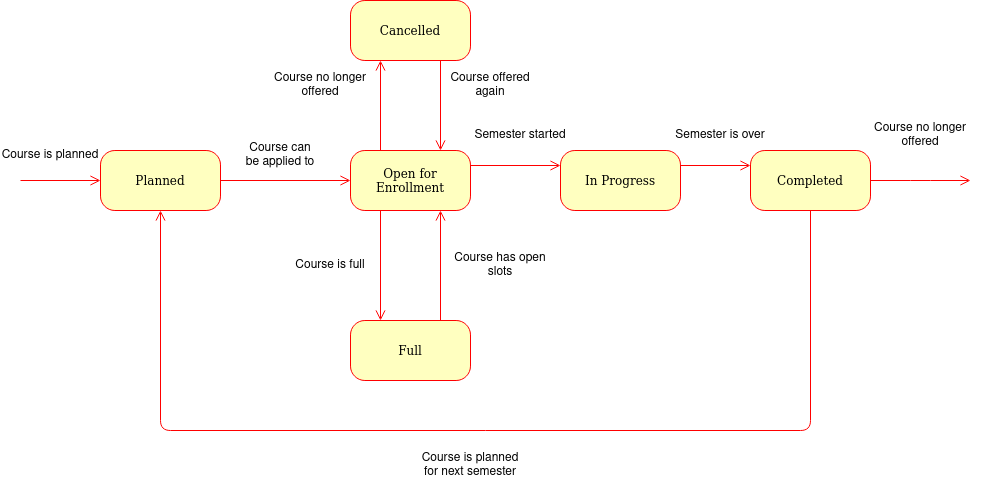

The diagram above was exported from draw.io. Its source (the exported page's mxGraphModel, read from the mxfile embedded in the PNG):
<mxGraphModel dx="1486" dy="562" grid="1" gridSize="10" guides="1" tooltips="1" connect="1" arrows="1" fold="1" page="1" pageScale="1" pageWidth="1100" pageHeight="850" background="none" math="0" shadow="0">
  <root>
    <mxCell id="0" />
    <mxCell id="1" parent="0" />
    <mxCell id="kY_wWsad2fsnwBQH0sfH-90" value="Planned" style="rounded=1;whiteSpace=wrap;html=1;arcSize=24;fillColor=#ffffc0;strokeColor=#ff0000;shadow=0;comic=0;labelBackgroundColor=none;fontFamily=Verdana;fontSize=12;fontColor=#000000;align=center;" parent="1" vertex="1">
      <mxGeometry x="180" y="280" width="120" height="60" as="geometry" />
    </mxCell>
    <mxCell id="kY_wWsad2fsnwBQH0sfH-91" style="html=1;labelBackgroundColor=none;endArrow=open;endSize=8;strokeColor=#ff0000;fontFamily=Verdana;fontSize=12;align=left;" parent="1" target="kY_wWsad2fsnwBQH0sfH-90" edge="1">
      <mxGeometry relative="1" as="geometry">
        <mxPoint x="100" y="310" as="sourcePoint" />
      </mxGeometry>
    </mxCell>
    <mxCell id="kY_wWsad2fsnwBQH0sfH-92" value="Course is planned" style="text;html=1;align=center;verticalAlign=middle;whiteSpace=wrap;rounded=0;" parent="1" vertex="1">
      <mxGeometry x="80" y="270" width="100" height="30" as="geometry" />
    </mxCell>
    <mxCell id="kY_wWsad2fsnwBQH0sfH-93" style="edgeStyle=orthogonalEdgeStyle;html=1;labelBackgroundColor=none;endArrow=open;endSize=8;strokeColor=#ff0000;fontFamily=Verdana;fontSize=12;align=left;exitX=1;exitY=0.5;exitDx=0;exitDy=0;entryX=0;entryY=0.5;entryDx=0;entryDy=0;" parent="1" source="kY_wWsad2fsnwBQH0sfH-90" target="kY_wWsad2fsnwBQH0sfH-119" edge="1">
      <mxGeometry relative="1" as="geometry">
        <mxPoint x="320" y="309.5" as="sourcePoint" />
        <mxPoint x="420" y="310" as="targetPoint" />
      </mxGeometry>
    </mxCell>
    <mxCell id="kY_wWsad2fsnwBQH0sfH-95" value="Course can be applied to" style="text;html=1;align=center;verticalAlign=middle;whiteSpace=wrap;rounded=0;" parent="1" vertex="1">
      <mxGeometry x="320" y="270" width="80" height="30" as="geometry" />
    </mxCell>
    <mxCell id="kY_wWsad2fsnwBQH0sfH-115" value="Cancelled" style="rounded=1;whiteSpace=wrap;html=1;arcSize=24;fillColor=#ffffc0;strokeColor=#ff0000;shadow=0;comic=0;labelBackgroundColor=none;fontFamily=Verdana;fontSize=12;fontColor=#000000;align=center;" parent="1" vertex="1">
      <mxGeometry x="430" y="130" width="120" height="60" as="geometry" />
    </mxCell>
    <mxCell id="kY_wWsad2fsnwBQH0sfH-116" value="Completed" style="rounded=1;whiteSpace=wrap;html=1;arcSize=24;fillColor=#ffffc0;strokeColor=#ff0000;shadow=0;comic=0;labelBackgroundColor=none;fontFamily=Verdana;fontSize=12;fontColor=#000000;align=center;" parent="1" vertex="1">
      <mxGeometry x="830" y="280" width="120" height="60" as="geometry" />
    </mxCell>
    <mxCell id="kY_wWsad2fsnwBQH0sfH-117" value="In Progress" style="rounded=1;whiteSpace=wrap;html=1;arcSize=24;fillColor=#ffffc0;strokeColor=#ff0000;shadow=0;comic=0;labelBackgroundColor=none;fontFamily=Verdana;fontSize=12;fontColor=#000000;align=center;" parent="1" vertex="1">
      <mxGeometry x="640" y="280" width="120" height="60" as="geometry" />
    </mxCell>
    <mxCell id="kY_wWsad2fsnwBQH0sfH-118" value="Full" style="rounded=1;whiteSpace=wrap;html=1;arcSize=24;fillColor=#ffffc0;strokeColor=#ff0000;shadow=0;comic=0;labelBackgroundColor=none;fontFamily=Verdana;fontSize=12;fontColor=#000000;align=center;" parent="1" vertex="1">
      <mxGeometry x="430" y="450" width="120" height="60" as="geometry" />
    </mxCell>
    <mxCell id="kY_wWsad2fsnwBQH0sfH-119" value="Open for Enrollment" style="rounded=1;whiteSpace=wrap;html=1;arcSize=24;fillColor=#ffffc0;strokeColor=#ff0000;shadow=0;comic=0;labelBackgroundColor=none;fontFamily=Verdana;fontSize=12;fontColor=#000000;align=center;" parent="1" vertex="1">
      <mxGeometry x="430" y="280" width="120" height="60" as="geometry" />
    </mxCell>
    <mxCell id="kY_wWsad2fsnwBQH0sfH-121" style="edgeStyle=orthogonalEdgeStyle;html=1;labelBackgroundColor=none;endArrow=open;endSize=8;strokeColor=#ff0000;fontFamily=Verdana;fontSize=12;align=left;exitX=0.25;exitY=1;exitDx=0;exitDy=0;entryX=0.25;entryY=0;entryDx=0;entryDy=0;" parent="1" source="kY_wWsad2fsnwBQH0sfH-119" target="kY_wWsad2fsnwBQH0sfH-118" edge="1">
      <mxGeometry relative="1" as="geometry">
        <mxPoint x="420" y="420" as="sourcePoint" />
        <mxPoint x="500" y="420" as="targetPoint" />
      </mxGeometry>
    </mxCell>
    <mxCell id="kY_wWsad2fsnwBQH0sfH-122" style="edgeStyle=orthogonalEdgeStyle;html=1;labelBackgroundColor=none;endArrow=open;endSize=8;strokeColor=#ff0000;fontFamily=Verdana;fontSize=12;align=left;exitX=1;exitY=0.25;exitDx=0;exitDy=0;entryX=0;entryY=0.25;entryDx=0;entryDy=0;" parent="1" source="kY_wWsad2fsnwBQH0sfH-119" target="kY_wWsad2fsnwBQH0sfH-117" edge="1">
      <mxGeometry relative="1" as="geometry">
        <mxPoint x="540" y="320" as="sourcePoint" />
        <mxPoint x="620" y="320" as="targetPoint" />
      </mxGeometry>
    </mxCell>
    <mxCell id="kY_wWsad2fsnwBQH0sfH-124" style="edgeStyle=orthogonalEdgeStyle;html=1;labelBackgroundColor=none;endArrow=open;endSize=8;strokeColor=#ff0000;fontFamily=Verdana;fontSize=12;align=left;exitX=1;exitY=0.25;exitDx=0;exitDy=0;entryX=0;entryY=0.25;entryDx=0;entryDy=0;" parent="1" source="kY_wWsad2fsnwBQH0sfH-117" target="kY_wWsad2fsnwBQH0sfH-116" edge="1">
      <mxGeometry relative="1" as="geometry">
        <mxPoint x="760" y="360" as="sourcePoint" />
        <mxPoint x="830" y="360" as="targetPoint" />
      </mxGeometry>
    </mxCell>
    <mxCell id="kY_wWsad2fsnwBQH0sfH-125" style="edgeStyle=orthogonalEdgeStyle;html=1;labelBackgroundColor=none;endArrow=open;endSize=8;strokeColor=#ff0000;fontFamily=Verdana;fontSize=12;align=left;exitX=0.25;exitY=0;exitDx=0;exitDy=0;entryX=0.25;entryY=1;entryDx=0;entryDy=0;" parent="1" source="kY_wWsad2fsnwBQH0sfH-119" target="kY_wWsad2fsnwBQH0sfH-115" edge="1">
      <mxGeometry relative="1" as="geometry">
        <mxPoint x="455" y="250" as="sourcePoint" />
        <mxPoint x="525" y="250" as="targetPoint" />
      </mxGeometry>
    </mxCell>
    <mxCell id="kY_wWsad2fsnwBQH0sfH-126" value="Course is full" style="text;html=1;align=center;verticalAlign=middle;whiteSpace=wrap;rounded=0;" parent="1" vertex="1">
      <mxGeometry x="360" y="380" width="100" height="30" as="geometry" />
    </mxCell>
    <mxCell id="kY_wWsad2fsnwBQH0sfH-127" style="html=1;labelBackgroundColor=none;endArrow=open;endSize=8;strokeColor=#ff0000;fontFamily=Verdana;fontSize=12;align=left;entryX=0.75;entryY=1;entryDx=0;entryDy=0;exitX=0.75;exitY=0;exitDx=0;exitDy=0;" parent="1" source="kY_wWsad2fsnwBQH0sfH-118" target="kY_wWsad2fsnwBQH0sfH-119" edge="1">
      <mxGeometry relative="1" as="geometry">
        <mxPoint x="480" y="394.5" as="sourcePoint" />
        <mxPoint x="560" y="394.5" as="targetPoint" />
      </mxGeometry>
    </mxCell>
    <mxCell id="kY_wWsad2fsnwBQH0sfH-128" value="Course has open slots" style="text;html=1;align=center;verticalAlign=middle;whiteSpace=wrap;rounded=0;" parent="1" vertex="1">
      <mxGeometry x="530" y="380" width="100" height="30" as="geometry" />
    </mxCell>
    <mxCell id="kY_wWsad2fsnwBQH0sfH-129" value="Course no longer offered" style="text;html=1;align=center;verticalAlign=middle;whiteSpace=wrap;rounded=0;" parent="1" vertex="1">
      <mxGeometry x="350" y="200" width="100" height="30" as="geometry" />
    </mxCell>
    <mxCell id="kY_wWsad2fsnwBQH0sfH-130" value="Semester started" style="text;html=1;align=center;verticalAlign=middle;whiteSpace=wrap;rounded=0;" parent="1" vertex="1">
      <mxGeometry x="550" y="250" width="100" height="30" as="geometry" />
    </mxCell>
    <mxCell id="kY_wWsad2fsnwBQH0sfH-131" value="Semester is over" style="text;html=1;align=center;verticalAlign=middle;whiteSpace=wrap;rounded=0;" parent="1" vertex="1">
      <mxGeometry x="750" y="250" width="100" height="30" as="geometry" />
    </mxCell>
    <mxCell id="kY_wWsad2fsnwBQH0sfH-132" style="html=1;labelBackgroundColor=none;endArrow=open;endSize=8;strokeColor=#ff0000;fontFamily=Verdana;fontSize=12;align=left;exitX=0.75;exitY=1;exitDx=0;exitDy=0;entryX=0.75;entryY=0;entryDx=0;entryDy=0;" parent="1" source="kY_wWsad2fsnwBQH0sfH-115" target="kY_wWsad2fsnwBQH0sfH-119" edge="1">
      <mxGeometry relative="1" as="geometry">
        <mxPoint x="490" y="220" as="sourcePoint" />
        <mxPoint x="570" y="220" as="targetPoint" />
      </mxGeometry>
    </mxCell>
    <mxCell id="kY_wWsad2fsnwBQH0sfH-133" value="Course offered again" style="text;html=1;align=center;verticalAlign=middle;whiteSpace=wrap;rounded=0;" parent="1" vertex="1">
      <mxGeometry x="520" y="200" width="100" height="30" as="geometry" />
    </mxCell>
    <mxCell id="kY_wWsad2fsnwBQH0sfH-134" style="edgeStyle=orthogonalEdgeStyle;html=1;labelBackgroundColor=none;endArrow=open;endSize=8;strokeColor=#ff0000;fontFamily=Verdana;fontSize=12;align=left;exitX=1;exitY=0.5;exitDx=0;exitDy=0;" parent="1" source="kY_wWsad2fsnwBQH0sfH-116" edge="1">
      <mxGeometry relative="1" as="geometry">
        <mxPoint x="930" y="360" as="sourcePoint" />
        <mxPoint x="1050" y="310" as="targetPoint" />
      </mxGeometry>
    </mxCell>
    <mxCell id="kY_wWsad2fsnwBQH0sfH-135" value="Course no longer offered" style="text;html=1;align=center;verticalAlign=middle;whiteSpace=wrap;rounded=0;" parent="1" vertex="1">
      <mxGeometry x="950" y="250" width="100" height="30" as="geometry" />
    </mxCell>
    <mxCell id="kY_wWsad2fsnwBQH0sfH-136" style="html=1;labelBackgroundColor=none;endArrow=open;endSize=8;strokeColor=#ff0000;fontFamily=Verdana;fontSize=12;align=left;exitX=0.5;exitY=1;exitDx=0;exitDy=0;entryX=0.5;entryY=1;entryDx=0;entryDy=0;edgeStyle=orthogonalEdgeStyle;" parent="1" source="kY_wWsad2fsnwBQH0sfH-116" target="kY_wWsad2fsnwBQH0sfH-90" edge="1">
      <mxGeometry relative="1" as="geometry">
        <mxPoint x="750" y="460" as="sourcePoint" />
        <mxPoint x="830" y="460" as="targetPoint" />
        <Array as="points">
          <mxPoint x="890" y="560" />
          <mxPoint x="240" y="560" />
        </Array>
      </mxGeometry>
    </mxCell>
    <mxCell id="kY_wWsad2fsnwBQH0sfH-137" value="Course is planned for next semester" style="text;html=1;align=center;verticalAlign=middle;whiteSpace=wrap;rounded=0;" parent="1" vertex="1">
      <mxGeometry x="500" y="580" width="100" height="30" as="geometry" />
    </mxCell>
  </root>
</mxGraphModel>